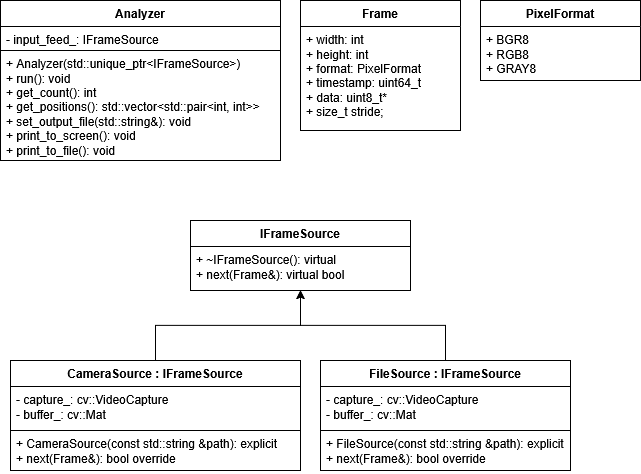

The diagram above was exported from draw.io. Its source (the exported page's mxGraphModel, read from the mxfile embedded in the PNG):
<mxGraphModel dx="1179" dy="630" grid="1" gridSize="10" guides="1" tooltips="1" connect="1" arrows="1" fold="1" page="1" pageScale="1" pageWidth="850" pageHeight="1100" math="0" shadow="0">
  <root>
    <mxCell id="0" />
    <mxCell id="1" parent="0" />
    <mxCell id="EUSjlgZY2mTcZvdz_3fg-1" value="Analyzer" style="swimlane;fontStyle=1;align=center;verticalAlign=top;childLayout=stackLayout;horizontal=1;startSize=26;horizontalStack=0;resizeParent=1;resizeParentMax=0;resizeLast=0;collapsible=1;marginBottom=0;whiteSpace=wrap;html=1;" vertex="1" parent="1">
      <mxGeometry x="10" y="30" width="280" height="160" as="geometry" />
    </mxCell>
    <mxCell id="EUSjlgZY2mTcZvdz_3fg-2" value="&lt;div&gt;- input_feed_: IFrameSource&lt;/div&gt;" style="text;strokeColor=default;fillColor=none;align=left;verticalAlign=top;spacingLeft=4;spacingRight=4;overflow=hidden;rotatable=0;points=[[0,0.5],[1,0.5]];portConstraint=eastwest;whiteSpace=wrap;html=1;" vertex="1" parent="EUSjlgZY2mTcZvdz_3fg-1">
      <mxGeometry y="26" width="280" height="24" as="geometry" />
    </mxCell>
    <mxCell id="EUSjlgZY2mTcZvdz_3fg-4" value="&lt;div&gt;+ Analyzer(std::unique_ptr&amp;lt;IFrameSource&amp;gt;)&lt;/div&gt;&lt;div&gt;+ run(): void&lt;/div&gt;&lt;div&gt;+ get_count(): int&lt;/div&gt;&lt;div&gt;+ get_positions(): std::vector&amp;lt;std::pair&amp;lt;int, int&amp;gt;&amp;gt;&lt;/div&gt;&lt;div&gt;+ set_output_file(std::string&amp;amp;): void&lt;/div&gt;&lt;div&gt;+ print_to_screen(): void&lt;/div&gt;&lt;div&gt;+ print_to_file(): void&lt;/div&gt;" style="text;strokeColor=none;fillColor=none;align=left;verticalAlign=top;spacingLeft=4;spacingRight=4;overflow=hidden;rotatable=0;points=[[0,0.5],[1,0.5]];portConstraint=eastwest;whiteSpace=wrap;html=1;" vertex="1" parent="EUSjlgZY2mTcZvdz_3fg-1">
      <mxGeometry y="50" width="280" height="110" as="geometry" />
    </mxCell>
    <mxCell id="EUSjlgZY2mTcZvdz_3fg-5" value="IFrameSource" style="swimlane;fontStyle=1;align=center;verticalAlign=top;childLayout=stackLayout;horizontal=1;startSize=26;horizontalStack=0;resizeParent=1;resizeParentMax=0;resizeLast=0;collapsible=1;marginBottom=0;whiteSpace=wrap;html=1;" vertex="1" parent="1">
      <mxGeometry x="200" y="250" width="220" height="70" as="geometry" />
    </mxCell>
    <mxCell id="EUSjlgZY2mTcZvdz_3fg-8" value="&lt;div&gt;+ ~IFrameSource():&amp;nbsp;virtual&lt;/div&gt;&lt;div&gt;+ next(Frame&amp;amp;):&amp;nbsp;virtual bool &lt;/div&gt;" style="text;strokeColor=default;fillColor=none;align=left;verticalAlign=top;spacingLeft=4;spacingRight=4;overflow=hidden;rotatable=0;points=[[0,0.5],[1,0.5]];portConstraint=eastwest;whiteSpace=wrap;html=1;" vertex="1" parent="EUSjlgZY2mTcZvdz_3fg-5">
      <mxGeometry y="26" width="220" height="44" as="geometry" />
    </mxCell>
    <mxCell id="EUSjlgZY2mTcZvdz_3fg-9" value="Frame" style="swimlane;fontStyle=1;align=center;verticalAlign=top;childLayout=stackLayout;horizontal=1;startSize=26;horizontalStack=0;resizeParent=1;resizeParentMax=0;resizeLast=0;collapsible=1;marginBottom=0;whiteSpace=wrap;html=1;" vertex="1" parent="1">
      <mxGeometry x="310" y="30" width="160" height="130" as="geometry" />
    </mxCell>
    <mxCell id="EUSjlgZY2mTcZvdz_3fg-10" value="&lt;div&gt;+ width: int&lt;/div&gt;&lt;div&gt;+ height: int&lt;/div&gt;&lt;div&gt;+ format: PixelFormat&lt;/div&gt;&lt;div&gt;+ timestamp: uint64_t&lt;/div&gt;&lt;div&gt;+ data: uint8_t*&lt;/div&gt;&lt;div&gt;+ size_t stride;&lt;/div&gt;" style="text;strokeColor=none;fillColor=none;align=left;verticalAlign=top;spacingLeft=4;spacingRight=4;overflow=hidden;rotatable=0;points=[[0,0.5],[1,0.5]];portConstraint=eastwest;whiteSpace=wrap;html=1;" vertex="1" parent="EUSjlgZY2mTcZvdz_3fg-9">
      <mxGeometry y="26" width="160" height="104" as="geometry" />
    </mxCell>
    <mxCell id="EUSjlgZY2mTcZvdz_3fg-13" value="PixelFormat" style="swimlane;fontStyle=1;align=center;verticalAlign=top;childLayout=stackLayout;horizontal=1;startSize=26;horizontalStack=0;resizeParent=1;resizeParentMax=0;resizeLast=0;collapsible=1;marginBottom=0;whiteSpace=wrap;html=1;" vertex="1" parent="1">
      <mxGeometry x="490" y="30" width="160" height="80" as="geometry" />
    </mxCell>
    <mxCell id="EUSjlgZY2mTcZvdz_3fg-14" value="&lt;div&gt;+ BGR8&lt;/div&gt;&lt;div&gt;+ RGB8&lt;/div&gt;&lt;div&gt;+ GRAY8&lt;/div&gt;" style="text;strokeColor=none;fillColor=none;align=left;verticalAlign=top;spacingLeft=4;spacingRight=4;overflow=hidden;rotatable=0;points=[[0,0.5],[1,0.5]];portConstraint=eastwest;whiteSpace=wrap;html=1;" vertex="1" parent="EUSjlgZY2mTcZvdz_3fg-13">
      <mxGeometry y="26" width="160" height="54" as="geometry" />
    </mxCell>
    <mxCell id="EUSjlgZY2mTcZvdz_3fg-36" style="edgeStyle=orthogonalEdgeStyle;rounded=0;orthogonalLoop=1;jettySize=auto;html=1;" edge="1" parent="1" source="EUSjlgZY2mTcZvdz_3fg-17" target="EUSjlgZY2mTcZvdz_3fg-5">
      <mxGeometry relative="1" as="geometry" />
    </mxCell>
    <mxCell id="EUSjlgZY2mTcZvdz_3fg-17" value="FileSource : IFrameSource" style="swimlane;fontStyle=1;align=center;verticalAlign=top;childLayout=stackLayout;horizontal=1;startSize=26;horizontalStack=0;resizeParent=1;resizeParentMax=0;resizeLast=0;collapsible=1;marginBottom=0;whiteSpace=wrap;html=1;" vertex="1" parent="1">
      <mxGeometry x="330" y="390" width="250" height="110" as="geometry" />
    </mxCell>
    <mxCell id="EUSjlgZY2mTcZvdz_3fg-18" value="&lt;div&gt;- capture_: cv::VideoCapture&lt;/div&gt;&lt;div&gt;- buffer_: cv::Mat&lt;/div&gt;" style="text;strokeColor=default;fillColor=none;align=left;verticalAlign=top;spacingLeft=4;spacingRight=4;overflow=hidden;rotatable=0;points=[[0,0.5],[1,0.5]];portConstraint=eastwest;whiteSpace=wrap;html=1;" vertex="1" parent="EUSjlgZY2mTcZvdz_3fg-17">
      <mxGeometry y="26" width="250" height="44" as="geometry" />
    </mxCell>
    <mxCell id="EUSjlgZY2mTcZvdz_3fg-20" value="&lt;div&gt;+ FileSource(const std::string &amp;amp;path): explicit&lt;/div&gt;+ next(Frame&amp;amp;): bool override" style="text;strokeColor=none;fillColor=none;align=left;verticalAlign=top;spacingLeft=4;spacingRight=4;overflow=hidden;rotatable=0;points=[[0,0.5],[1,0.5]];portConstraint=eastwest;whiteSpace=wrap;html=1;" vertex="1" parent="EUSjlgZY2mTcZvdz_3fg-17">
      <mxGeometry y="70" width="250" height="40" as="geometry" />
    </mxCell>
    <mxCell id="EUSjlgZY2mTcZvdz_3fg-35" style="edgeStyle=orthogonalEdgeStyle;rounded=0;orthogonalLoop=1;jettySize=auto;html=1;" edge="1" parent="1" source="EUSjlgZY2mTcZvdz_3fg-25" target="EUSjlgZY2mTcZvdz_3fg-5">
      <mxGeometry relative="1" as="geometry" />
    </mxCell>
    <mxCell id="EUSjlgZY2mTcZvdz_3fg-25" value="CameraSource : IFrameSource" style="swimlane;fontStyle=1;align=center;verticalAlign=top;childLayout=stackLayout;horizontal=1;startSize=26;horizontalStack=0;resizeParent=1;resizeParentMax=0;resizeLast=0;collapsible=1;marginBottom=0;whiteSpace=wrap;html=1;" vertex="1" parent="1">
      <mxGeometry x="20" y="390" width="290" height="110" as="geometry" />
    </mxCell>
    <mxCell id="EUSjlgZY2mTcZvdz_3fg-26" value="&lt;div&gt;- capture_: cv::VideoCapture&lt;/div&gt;&lt;div&gt;- buffer_: cv::Mat&lt;/div&gt;" style="text;strokeColor=default;fillColor=none;align=left;verticalAlign=top;spacingLeft=4;spacingRight=4;overflow=hidden;rotatable=0;points=[[0,0.5],[1,0.5]];portConstraint=eastwest;whiteSpace=wrap;html=1;" vertex="1" parent="EUSjlgZY2mTcZvdz_3fg-25">
      <mxGeometry y="26" width="290" height="44" as="geometry" />
    </mxCell>
    <mxCell id="EUSjlgZY2mTcZvdz_3fg-27" value="&lt;div&gt;+ CameraSource(const std::string &amp;amp;path): explicit&lt;/div&gt;+ next(Frame&amp;amp;): bool override" style="text;strokeColor=none;fillColor=none;align=left;verticalAlign=top;spacingLeft=4;spacingRight=4;overflow=hidden;rotatable=0;points=[[0,0.5],[1,0.5]];portConstraint=eastwest;whiteSpace=wrap;html=1;" vertex="1" parent="EUSjlgZY2mTcZvdz_3fg-25">
      <mxGeometry y="70" width="290" height="40" as="geometry" />
    </mxCell>
  </root>
</mxGraphModel>